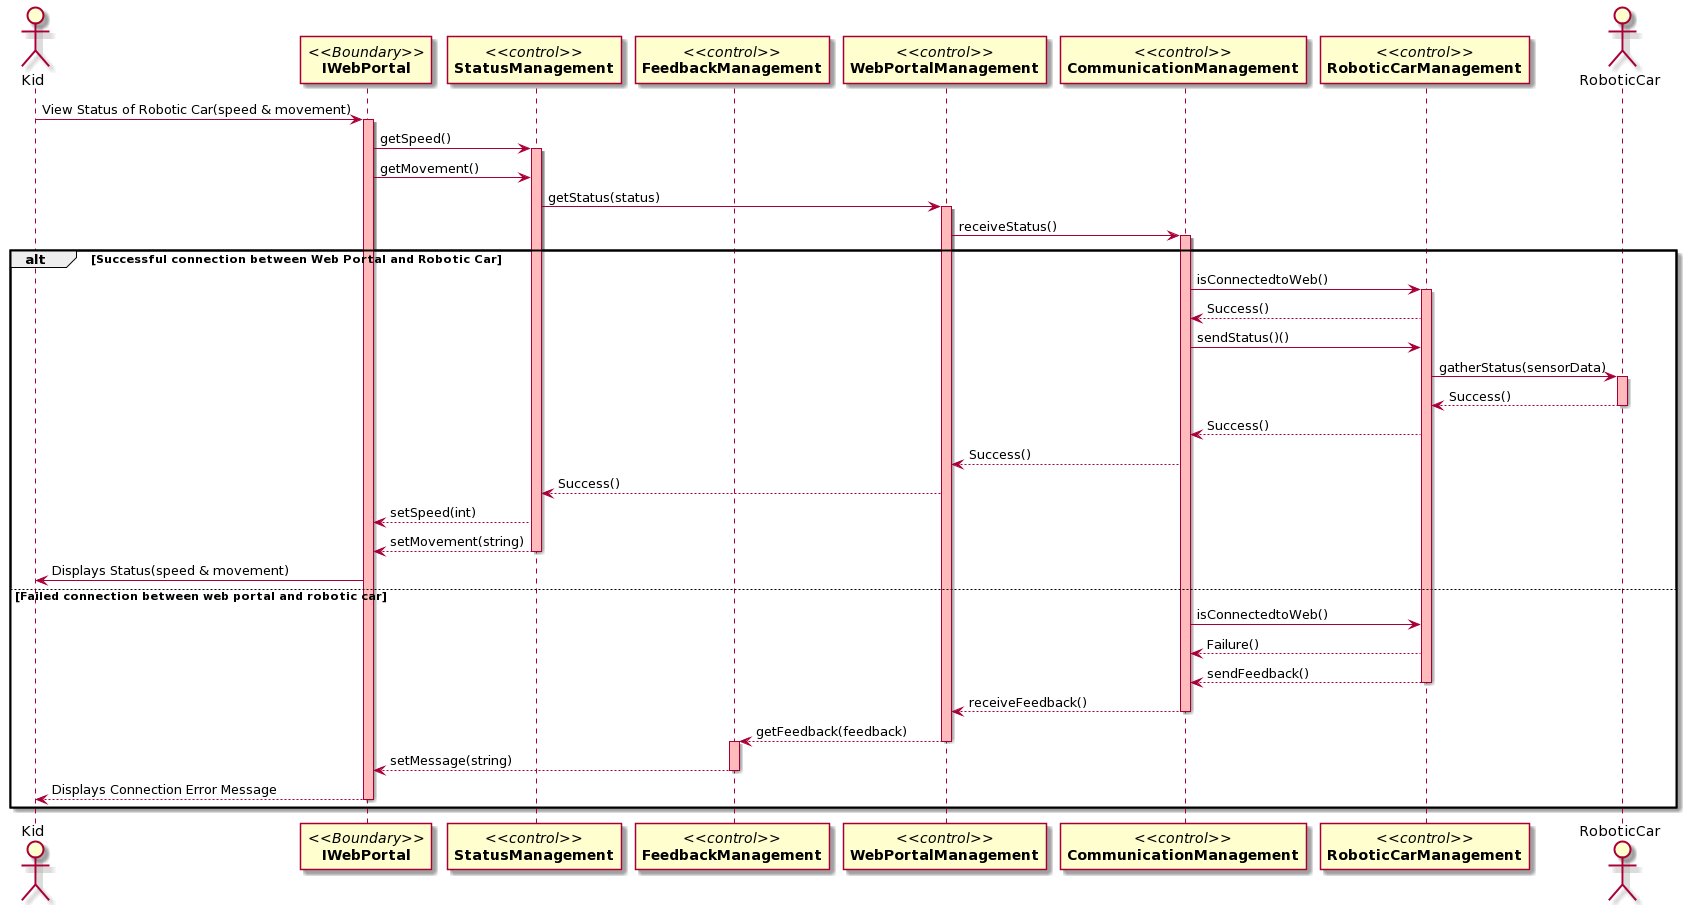

The diagram above was rendered by PlantUML. Its source (embedded in the PNG):
@startuml
actor Kid
participant "//<<Boundary>>//\n**IWebPortal**" as A
participant "//<<control>>//\n**StatusManagement**" as B
participant "//<<control>>//\n**FeedbackManagement**" as C
participant "//<<control>>//\n**WebPortalManagement**" as D
participant "//<<control>>//\n**CommunicationManagement**" as E
participant "//<<control>>//\n**RoboticCarManagement**" as F
actor RoboticCar

Kid-> A:View Status of Robotic Car(speed & movement)
activate A #FFBBBB

A -> B: getSpeed()
activate B #FFBBBB
A -> B: getMovement()

B -> D: getStatus(status)
activate D #FFBBBB

D -> E: receiveStatus()
activate E #FFBBBB

alt Successful connection between Web Portal and Robotic Car
E -> F:isConnectedtoWeb()
activate F #FFBBBB
F--> E: Success()
E -> F: sendStatus()()


F -> RoboticCar: gatherStatus(sensorData)
activate RoboticCar #FFBBBB

RoboticCar --> F:Success()
deactivate RoboticCar

F --> E: Success()

E --> D: Success()

D --> B: Success()

B --> A: setSpeed(int)
B --> A: setMovement(string)
deactivate B

A -> Kid: Displays Status(speed & movement)

else Failed connection between web portal and robotic car


E -> F:isConnectedtoWeb()
F--> E: Failure()
F --> E: sendFeedback()
deactivate F

E --> D: receiveFeedback()
deactivate E

D --> C: getFeedback(feedback)
deactivate D
activate C #FFBBBB

C --> A: setMessage(string)
deactivate C


A --> Kid: Displays Connection Error Message
deactivate A

end
@enduml